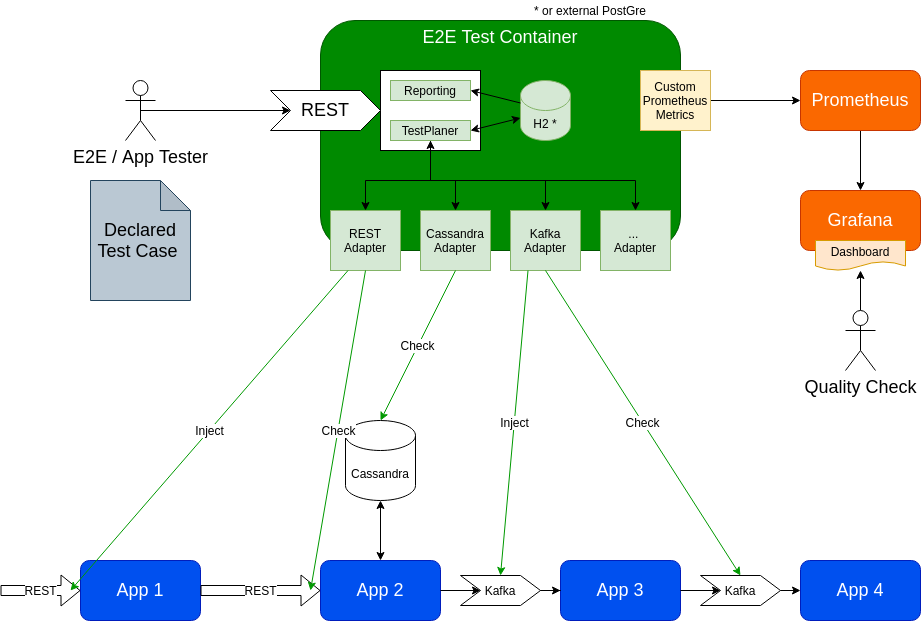

The diagram above was exported from draw.io. Its source (the exported page's mxGraphModel, read from the mxfile embedded in the PNG):
<mxGraphModel dx="2063" dy="1091" grid="1" gridSize="10" guides="1" tooltips="1" connect="1" arrows="1" fold="1" page="1" pageScale="1" pageWidth="1169" pageHeight="827" math="0" shadow="0">
  <root>
    <mxCell id="0" />
    <mxCell id="1" parent="0" />
    <mxCell id="15HlX-WeHbzrVu4k9nVf-11" value="E2E Test Container" style="rounded=1;whiteSpace=wrap;html=1;fontSize=18;fillColor=#008a00;strokeColor=#005700;fontColor=#ffffff;verticalAlign=top;" parent="1" vertex="1">
      <mxGeometry x="400" y="80" width="360" height="230" as="geometry" />
    </mxCell>
    <mxCell id="15HlX-WeHbzrVu4k9nVf-56" value="" style="rounded=0;whiteSpace=wrap;html=1;fontSize=12;" parent="1" vertex="1">
      <mxGeometry x="460" y="130" width="100" height="80" as="geometry" />
    </mxCell>
    <mxCell id="15HlX-WeHbzrVu4k9nVf-1" value="App 3" style="rounded=1;whiteSpace=wrap;html=1;fillColor=#0050ef;strokeColor=#001DBC;fontColor=#ffffff;fontSize=18;" parent="1" vertex="1">
      <mxGeometry x="640" y="620" width="120" height="60" as="geometry" />
    </mxCell>
    <mxCell id="15HlX-WeHbzrVu4k9nVf-2" value="App 1" style="rounded=1;whiteSpace=wrap;html=1;fillColor=#0050ef;strokeColor=#001DBC;fontColor=#ffffff;fontSize=18;" parent="1" vertex="1">
      <mxGeometry x="160" y="620" width="120" height="60" as="geometry" />
    </mxCell>
    <mxCell id="15HlX-WeHbzrVu4k9nVf-3" value="App 2" style="rounded=1;whiteSpace=wrap;html=1;fillColor=#0050ef;strokeColor=#001DBC;fontColor=#ffffff;fontSize=18;" parent="1" vertex="1">
      <mxGeometry x="400" y="620" width="120" height="60" as="geometry" />
    </mxCell>
    <mxCell id="15HlX-WeHbzrVu4k9nVf-6" value="App 4" style="rounded=1;whiteSpace=wrap;html=1;fillColor=#0050ef;strokeColor=#001DBC;fontColor=#ffffff;fontSize=18;" parent="1" vertex="1">
      <mxGeometry x="880" y="620" width="120" height="60" as="geometry" />
    </mxCell>
    <mxCell id="15HlX-WeHbzrVu4k9nVf-14" style="edgeStyle=orthogonalEdgeStyle;rounded=0;orthogonalLoop=1;jettySize=auto;html=1;exitX=0.5;exitY=0.5;exitDx=0;exitDy=0;exitPerimeter=0;entryX=0;entryY=0.5;entryDx=0;entryDy=0;fontSize=18;" parent="1" source="15HlX-WeHbzrVu4k9nVf-7" target="15HlX-WeHbzrVu4k9nVf-13" edge="1">
      <mxGeometry relative="1" as="geometry" />
    </mxCell>
    <mxCell id="15HlX-WeHbzrVu4k9nVf-7" value="E2E / App Tester" style="shape=umlActor;verticalLabelPosition=bottom;verticalAlign=top;html=1;outlineConnect=0;fontSize=18;" parent="1" vertex="1">
      <mxGeometry x="205" y="140" width="30" height="60" as="geometry" />
    </mxCell>
    <mxCell id="15HlX-WeHbzrVu4k9nVf-13" value="REST" style="shape=step;perimeter=stepPerimeter;whiteSpace=wrap;html=1;fixedSize=1;fontSize=18;" parent="1" vertex="1">
      <mxGeometry x="350" y="150" width="110" height="40" as="geometry" />
    </mxCell>
    <mxCell id="15HlX-WeHbzrVu4k9nVf-15" value="Declared Test Case&amp;nbsp;" style="shape=note;whiteSpace=wrap;html=1;backgroundOutline=1;darkOpacity=0.05;fontSize=18;fillColor=#bac8d3;strokeColor=#23445d;" parent="1" vertex="1">
      <mxGeometry x="170" y="240" width="100" height="120" as="geometry" />
    </mxCell>
    <mxCell id="15HlX-WeHbzrVu4k9nVf-16" value="REST Adapter" style="rounded=0;whiteSpace=wrap;html=1;fontSize=12;fillColor=#d5e8d4;strokeColor=#82b366;" parent="1" vertex="1">
      <mxGeometry x="410" y="270" width="70" height="60" as="geometry" />
    </mxCell>
    <mxCell id="15HlX-WeHbzrVu4k9nVf-17" value="Cassandra Adapter" style="rounded=0;whiteSpace=wrap;html=1;fontSize=12;fillColor=#d5e8d4;strokeColor=#82b366;" parent="1" vertex="1">
      <mxGeometry x="500" y="270" width="70" height="60" as="geometry" />
    </mxCell>
    <mxCell id="15HlX-WeHbzrVu4k9nVf-18" value="Kafka Adapter" style="rounded=0;whiteSpace=wrap;html=1;fontSize=12;fillColor=#d5e8d4;strokeColor=#82b366;" parent="1" vertex="1">
      <mxGeometry x="590" y="270" width="70" height="60" as="geometry" />
    </mxCell>
    <mxCell id="15HlX-WeHbzrVu4k9nVf-19" value="... &lt;br&gt;Adapter" style="rounded=0;whiteSpace=wrap;html=1;fontSize=12;fillColor=#d5e8d4;strokeColor=#82b366;" parent="1" vertex="1">
      <mxGeometry x="680" y="270" width="70" height="60" as="geometry" />
    </mxCell>
    <mxCell id="15HlX-WeHbzrVu4k9nVf-20" value="Cassandra" style="shape=cylinder3;whiteSpace=wrap;html=1;boundedLbl=1;backgroundOutline=1;size=15;fontSize=12;" parent="1" vertex="1">
      <mxGeometry x="425" y="480" width="70" height="80" as="geometry" />
    </mxCell>
    <mxCell id="15HlX-WeHbzrVu4k9nVf-21" value="REST" style="shape=flexArrow;endArrow=classic;html=1;fontSize=12;entryX=0;entryY=0.5;entryDx=0;entryDy=0;" parent="1" target="15HlX-WeHbzrVu4k9nVf-2" edge="1">
      <mxGeometry width="50" height="50" relative="1" as="geometry">
        <mxPoint x="80" y="650" as="sourcePoint" />
        <mxPoint x="605" y="414" as="targetPoint" />
      </mxGeometry>
    </mxCell>
    <mxCell id="15HlX-WeHbzrVu4k9nVf-22" value="REST" style="shape=flexArrow;endArrow=classic;html=1;fontSize=12;entryX=0;entryY=0.5;entryDx=0;entryDy=0;exitX=1;exitY=0.5;exitDx=0;exitDy=0;" parent="1" source="15HlX-WeHbzrVu4k9nVf-2" target="15HlX-WeHbzrVu4k9nVf-3" edge="1">
      <mxGeometry width="50" height="50" relative="1" as="geometry">
        <mxPoint x="310" y="760" as="sourcePoint" />
        <mxPoint x="170" y="660" as="targetPoint" />
      </mxGeometry>
    </mxCell>
    <mxCell id="15HlX-WeHbzrVu4k9nVf-23" value="" style="endArrow=classic;startArrow=classic;html=1;fontSize=12;exitX=0.5;exitY=0;exitDx=0;exitDy=0;entryX=0.5;entryY=1;entryDx=0;entryDy=0;entryPerimeter=0;" parent="1" source="15HlX-WeHbzrVu4k9nVf-3" target="15HlX-WeHbzrVu4k9nVf-20" edge="1">
      <mxGeometry width="50" height="50" relative="1" as="geometry">
        <mxPoint x="880" y="370" as="sourcePoint" />
        <mxPoint x="930" y="320" as="targetPoint" />
      </mxGeometry>
    </mxCell>
    <mxCell id="15HlX-WeHbzrVu4k9nVf-26" style="edgeStyle=orthogonalEdgeStyle;rounded=0;orthogonalLoop=1;jettySize=auto;html=1;fontSize=12;" parent="1" source="15HlX-WeHbzrVu4k9nVf-25" target="15HlX-WeHbzrVu4k9nVf-1" edge="1">
      <mxGeometry relative="1" as="geometry" />
    </mxCell>
    <mxCell id="15HlX-WeHbzrVu4k9nVf-25" value="Kafka" style="shape=step;perimeter=stepPerimeter;whiteSpace=wrap;html=1;fixedSize=1;fontSize=12;" parent="1" vertex="1">
      <mxGeometry x="540" y="635" width="80" height="30" as="geometry" />
    </mxCell>
    <mxCell id="15HlX-WeHbzrVu4k9nVf-27" value="" style="endArrow=classic;html=1;fontSize=12;exitX=1;exitY=0.5;exitDx=0;exitDy=0;entryX=0;entryY=0.5;entryDx=0;entryDy=0;" parent="1" source="15HlX-WeHbzrVu4k9nVf-3" target="15HlX-WeHbzrVu4k9nVf-25" edge="1">
      <mxGeometry width="50" height="50" relative="1" as="geometry">
        <mxPoint x="880" y="370" as="sourcePoint" />
        <mxPoint x="930" y="320" as="targetPoint" />
      </mxGeometry>
    </mxCell>
    <mxCell id="15HlX-WeHbzrVu4k9nVf-29" value="Inject" style="endArrow=classic;html=1;fontSize=12;strokeColor=#009900;exitX=0.25;exitY=1;exitDx=0;exitDy=0;" parent="1" source="15HlX-WeHbzrVu4k9nVf-16" edge="1">
      <mxGeometry width="50" height="50" relative="1" as="geometry">
        <mxPoint x="880" y="370" as="sourcePoint" />
        <mxPoint x="150" y="650" as="targetPoint" />
      </mxGeometry>
    </mxCell>
    <mxCell id="15HlX-WeHbzrVu4k9nVf-30" value="Check" style="endArrow=classic;html=1;fontSize=12;strokeColor=#009900;exitX=0.5;exitY=1;exitDx=0;exitDy=0;" parent="1" source="15HlX-WeHbzrVu4k9nVf-16" edge="1">
      <mxGeometry width="50" height="50" relative="1" as="geometry">
        <mxPoint x="437.5" y="290" as="sourcePoint" />
        <mxPoint x="390" y="650" as="targetPoint" />
      </mxGeometry>
    </mxCell>
    <mxCell id="15HlX-WeHbzrVu4k9nVf-31" value="Check" style="endArrow=classic;html=1;fontSize=12;strokeColor=#009900;exitX=0.5;exitY=1;exitDx=0;exitDy=0;entryX=0.5;entryY=0;entryDx=0;entryDy=0;entryPerimeter=0;" parent="1" source="15HlX-WeHbzrVu4k9nVf-17" target="15HlX-WeHbzrVu4k9nVf-20" edge="1">
      <mxGeometry width="50" height="50" relative="1" as="geometry">
        <mxPoint x="455" y="290" as="sourcePoint" />
        <mxPoint x="400" y="660" as="targetPoint" />
      </mxGeometry>
    </mxCell>
    <mxCell id="15HlX-WeHbzrVu4k9nVf-32" value="Kafka" style="shape=step;perimeter=stepPerimeter;whiteSpace=wrap;html=1;fixedSize=1;fontSize=12;" parent="1" vertex="1">
      <mxGeometry x="780" y="635" width="80" height="30" as="geometry" />
    </mxCell>
    <mxCell id="15HlX-WeHbzrVu4k9nVf-34" style="edgeStyle=orthogonalEdgeStyle;rounded=0;orthogonalLoop=1;jettySize=auto;html=1;fontSize=12;exitX=1;exitY=0.5;exitDx=0;exitDy=0;entryX=0;entryY=0.5;entryDx=0;entryDy=0;" parent="1" source="15HlX-WeHbzrVu4k9nVf-32" target="15HlX-WeHbzrVu4k9nVf-6" edge="1">
      <mxGeometry relative="1" as="geometry">
        <mxPoint x="600" y="730" as="sourcePoint" />
        <mxPoint x="650" y="660" as="targetPoint" />
      </mxGeometry>
    </mxCell>
    <mxCell id="15HlX-WeHbzrVu4k9nVf-35" value="" style="endArrow=classic;html=1;fontSize=12;entryX=0;entryY=0.5;entryDx=0;entryDy=0;" parent="1" target="15HlX-WeHbzrVu4k9nVf-32" edge="1">
      <mxGeometry width="50" height="50" relative="1" as="geometry">
        <mxPoint x="760" y="650" as="sourcePoint" />
        <mxPoint x="570" y="660" as="targetPoint" />
      </mxGeometry>
    </mxCell>
    <mxCell id="15HlX-WeHbzrVu4k9nVf-36" value="Inject" style="endArrow=classic;html=1;fontSize=12;strokeColor=#009900;exitX=0.25;exitY=1;exitDx=0;exitDy=0;entryX=0.5;entryY=0;entryDx=0;entryDy=0;" parent="1" source="15HlX-WeHbzrVu4k9nVf-18" target="15HlX-WeHbzrVu4k9nVf-25" edge="1">
      <mxGeometry width="50" height="50" relative="1" as="geometry">
        <mxPoint x="437.5" y="290" as="sourcePoint" />
        <mxPoint x="160" y="660" as="targetPoint" />
      </mxGeometry>
    </mxCell>
    <mxCell id="15HlX-WeHbzrVu4k9nVf-37" value="Check" style="endArrow=classic;html=1;fontSize=12;strokeColor=#009900;exitX=0.5;exitY=1;exitDx=0;exitDy=0;entryX=0.5;entryY=0;entryDx=0;entryDy=0;" parent="1" source="15HlX-WeHbzrVu4k9nVf-18" target="15HlX-WeHbzrVu4k9nVf-32" edge="1">
      <mxGeometry width="50" height="50" relative="1" as="geometry">
        <mxPoint x="545" y="290" as="sourcePoint" />
        <mxPoint x="470" y="490" as="targetPoint" />
      </mxGeometry>
    </mxCell>
    <mxCell id="15HlX-WeHbzrVu4k9nVf-42" style="edgeStyle=orthogonalEdgeStyle;rounded=0;orthogonalLoop=1;jettySize=auto;html=1;entryX=0;entryY=0.5;entryDx=0;entryDy=0;fontSize=18;" parent="1" source="15HlX-WeHbzrVu4k9nVf-39" target="15HlX-WeHbzrVu4k9nVf-40" edge="1">
      <mxGeometry relative="1" as="geometry" />
    </mxCell>
    <mxCell id="15HlX-WeHbzrVu4k9nVf-39" value="Custom Prometheus Metrics" style="rounded=0;whiteSpace=wrap;html=1;fontSize=12;fillColor=#fff2cc;strokeColor=#d6b656;" parent="1" vertex="1">
      <mxGeometry x="720" y="130" width="70" height="60" as="geometry" />
    </mxCell>
    <mxCell id="15HlX-WeHbzrVu4k9nVf-43" style="edgeStyle=orthogonalEdgeStyle;rounded=0;orthogonalLoop=1;jettySize=auto;html=1;entryX=0.5;entryY=0;entryDx=0;entryDy=0;strokeColor=#000000;fontSize=18;" parent="1" source="15HlX-WeHbzrVu4k9nVf-40" target="15HlX-WeHbzrVu4k9nVf-41" edge="1">
      <mxGeometry relative="1" as="geometry" />
    </mxCell>
    <mxCell id="15HlX-WeHbzrVu4k9nVf-40" value="Prometheus" style="rounded=1;whiteSpace=wrap;html=1;fontSize=18;fillColor=#fa6800;strokeColor=#C73500;fontColor=#ffffff;" parent="1" vertex="1">
      <mxGeometry x="880" y="130" width="120" height="60" as="geometry" />
    </mxCell>
    <mxCell id="15HlX-WeHbzrVu4k9nVf-41" value="Grafana" style="rounded=1;whiteSpace=wrap;html=1;fontSize=18;fillColor=#fa6800;strokeColor=#C73500;fontColor=#ffffff;" parent="1" vertex="1">
      <mxGeometry x="880" y="250" width="120" height="60" as="geometry" />
    </mxCell>
    <mxCell id="15HlX-WeHbzrVu4k9nVf-47" style="edgeStyle=orthogonalEdgeStyle;rounded=0;orthogonalLoop=1;jettySize=auto;html=1;strokeColor=#000000;fontSize=12;" parent="1" source="15HlX-WeHbzrVu4k9nVf-44" target="15HlX-WeHbzrVu4k9nVf-46" edge="1">
      <mxGeometry relative="1" as="geometry" />
    </mxCell>
    <mxCell id="15HlX-WeHbzrVu4k9nVf-44" value="Quality Check" style="shape=umlActor;verticalLabelPosition=bottom;verticalAlign=top;html=1;outlineConnect=0;fontSize=18;" parent="1" vertex="1">
      <mxGeometry x="925" y="370" width="30" height="60" as="geometry" />
    </mxCell>
    <mxCell id="15HlX-WeHbzrVu4k9nVf-46" value="Dashboard" style="shape=document;whiteSpace=wrap;html=1;boundedLbl=1;fontSize=12;fillColor=#ffe6cc;strokeColor=#d79b00;" parent="1" vertex="1">
      <mxGeometry x="895" y="300" width="90" height="30" as="geometry" />
    </mxCell>
    <mxCell id="15HlX-WeHbzrVu4k9nVf-58" style="edgeStyle=orthogonalEdgeStyle;rounded=0;orthogonalLoop=1;jettySize=auto;html=1;entryX=0.5;entryY=0;entryDx=0;entryDy=0;startArrow=none;startFill=0;strokeColor=#000000;fontSize=12;" parent="1" source="15HlX-WeHbzrVu4k9nVf-49" target="15HlX-WeHbzrVu4k9nVf-16" edge="1">
      <mxGeometry relative="1" as="geometry">
        <Array as="points">
          <mxPoint x="510" y="240" />
          <mxPoint x="445" y="240" />
        </Array>
      </mxGeometry>
    </mxCell>
    <mxCell id="15HlX-WeHbzrVu4k9nVf-59" style="edgeStyle=orthogonalEdgeStyle;rounded=0;orthogonalLoop=1;jettySize=auto;html=1;startArrow=none;startFill=0;strokeColor=#000000;fontSize=12;" parent="1" source="15HlX-WeHbzrVu4k9nVf-49" target="15HlX-WeHbzrVu4k9nVf-17" edge="1">
      <mxGeometry relative="1" as="geometry">
        <Array as="points">
          <mxPoint x="510" y="240" />
          <mxPoint x="535" y="240" />
        </Array>
      </mxGeometry>
    </mxCell>
    <mxCell id="15HlX-WeHbzrVu4k9nVf-61" style="edgeStyle=orthogonalEdgeStyle;rounded=0;orthogonalLoop=1;jettySize=auto;html=1;startArrow=none;startFill=0;strokeColor=#000000;fontSize=12;" parent="1" source="15HlX-WeHbzrVu4k9nVf-49" target="15HlX-WeHbzrVu4k9nVf-18" edge="1">
      <mxGeometry relative="1" as="geometry">
        <Array as="points">
          <mxPoint x="510" y="240" />
          <mxPoint x="625" y="240" />
        </Array>
      </mxGeometry>
    </mxCell>
    <mxCell id="15HlX-WeHbzrVu4k9nVf-62" style="edgeStyle=orthogonalEdgeStyle;rounded=0;orthogonalLoop=1;jettySize=auto;html=1;entryX=0.5;entryY=0;entryDx=0;entryDy=0;startArrow=classic;startFill=1;strokeColor=#000000;fontSize=12;" parent="1" source="15HlX-WeHbzrVu4k9nVf-49" target="15HlX-WeHbzrVu4k9nVf-19" edge="1">
      <mxGeometry relative="1" as="geometry">
        <Array as="points">
          <mxPoint x="510" y="240" />
          <mxPoint x="715" y="240" />
        </Array>
      </mxGeometry>
    </mxCell>
    <mxCell id="15HlX-WeHbzrVu4k9nVf-49" value="TestPlaner" style="rounded=0;whiteSpace=wrap;html=1;fontSize=12;fillColor=#d5e8d4;strokeColor=#82b366;" parent="1" vertex="1">
      <mxGeometry x="470" y="180" width="80" height="20" as="geometry" />
    </mxCell>
    <mxCell id="15HlX-WeHbzrVu4k9nVf-50" value="Reporting" style="rounded=0;whiteSpace=wrap;html=1;fontSize=12;fillColor=#d5e8d4;strokeColor=#82b366;" parent="1" vertex="1">
      <mxGeometry x="470" y="140" width="80" height="20" as="geometry" />
    </mxCell>
    <mxCell id="15HlX-WeHbzrVu4k9nVf-51" value="H2 *" style="shape=cylinder3;whiteSpace=wrap;html=1;boundedLbl=1;backgroundOutline=1;size=15;fontSize=12;fillColor=#d5e8d4;strokeColor=#82b366;" parent="1" vertex="1">
      <mxGeometry x="600" y="140" width="50" height="60" as="geometry" />
    </mxCell>
    <mxCell id="15HlX-WeHbzrVu4k9nVf-53" value="" style="endArrow=classic;startArrow=classic;html=1;strokeColor=#000000;fontSize=12;exitX=1;exitY=0.5;exitDx=0;exitDy=0;entryX=0;entryY=0;entryDx=0;entryDy=37.5;entryPerimeter=0;" parent="1" source="15HlX-WeHbzrVu4k9nVf-49" target="15HlX-WeHbzrVu4k9nVf-51" edge="1">
      <mxGeometry width="50" height="50" relative="1" as="geometry">
        <mxPoint x="880" y="370" as="sourcePoint" />
        <mxPoint x="930" y="320" as="targetPoint" />
      </mxGeometry>
    </mxCell>
    <mxCell id="15HlX-WeHbzrVu4k9nVf-54" value="" style="endArrow=classic;startArrow=none;html=1;strokeColor=#000000;fontSize=12;exitX=0;exitY=0;exitDx=0;exitDy=22.5;exitPerimeter=0;startFill=0;entryX=1;entryY=0.5;entryDx=0;entryDy=0;" parent="1" source="15HlX-WeHbzrVu4k9nVf-51" target="15HlX-WeHbzrVu4k9nVf-50" edge="1">
      <mxGeometry width="50" height="50" relative="1" as="geometry">
        <mxPoint x="880" y="370" as="sourcePoint" />
        <mxPoint x="540" y="120" as="targetPoint" />
      </mxGeometry>
    </mxCell>
    <mxCell id="Zq98NF6tJD0NM8SkwEu7-1" value="* or external PostGre" style="text;html=1;strokeColor=none;fillColor=none;align=center;verticalAlign=middle;whiteSpace=wrap;rounded=0;" vertex="1" parent="1">
      <mxGeometry x="610" y="60" width="120" height="20" as="geometry" />
    </mxCell>
  </root>
</mxGraphModel>